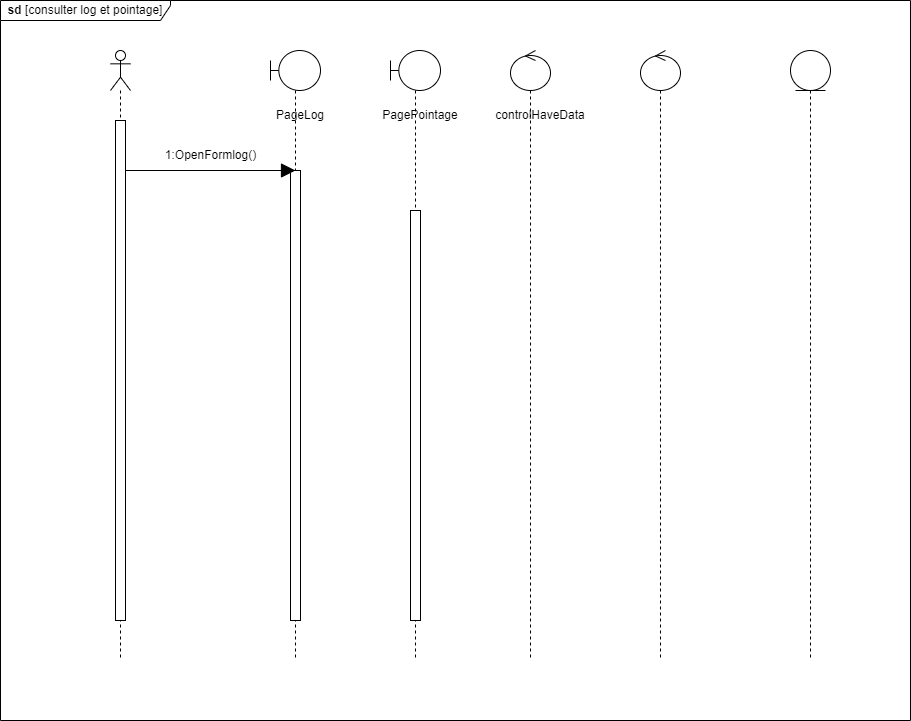

The diagram above was exported from draw.io. Its source (the exported page's mxGraphModel, read from the mxfile embedded in the PNG):
<mxGraphModel dx="2261" dy="733" grid="1" gridSize="10" guides="1" tooltips="1" connect="1" arrows="1" fold="1" page="1" pageScale="1" pageWidth="827" pageHeight="1169" math="0" shadow="0">
  <root>
    <mxCell id="0" />
    <mxCell id="1" parent="0" />
    <mxCell id="A5RBOforYYM7HajB-Tma-3" value="" style="shape=umlLifeline;perimeter=lifelinePerimeter;whiteSpace=wrap;html=1;container=1;dropTarget=0;collapsible=0;recursiveResize=0;outlineConnect=0;portConstraint=eastwest;newEdgeStyle={&quot;edgeStyle&quot;:&quot;elbowEdgeStyle&quot;,&quot;elbow&quot;:&quot;vertical&quot;,&quot;curved&quot;:0,&quot;rounded&quot;:0};participant=umlBoundary;size=40;" parent="1" vertex="1">
      <mxGeometry x="200" y="80" width="50" height="610" as="geometry" />
    </mxCell>
    <mxCell id="A5RBOforYYM7HajB-Tma-11" value="" style="html=1;points=[];perimeter=orthogonalPerimeter;outlineConnect=0;targetShapes=umlLifeline;portConstraint=eastwest;newEdgeStyle={&quot;edgeStyle&quot;:&quot;elbowEdgeStyle&quot;,&quot;elbow&quot;:&quot;vertical&quot;,&quot;curved&quot;:0,&quot;rounded&quot;:0};" parent="A5RBOforYYM7HajB-Tma-3" vertex="1">
      <mxGeometry x="20" y="120" width="10" height="450" as="geometry" />
    </mxCell>
    <mxCell id="A5RBOforYYM7HajB-Tma-5" value="" style="shape=umlLifeline;perimeter=lifelinePerimeter;whiteSpace=wrap;html=1;container=1;dropTarget=0;collapsible=0;recursiveResize=0;outlineConnect=0;portConstraint=eastwest;newEdgeStyle={&quot;edgeStyle&quot;:&quot;elbowEdgeStyle&quot;,&quot;elbow&quot;:&quot;vertical&quot;,&quot;curved&quot;:0,&quot;rounded&quot;:0};participant=umlEntity;" parent="1" vertex="1">
      <mxGeometry x="720" y="80" width="40" height="610" as="geometry" />
    </mxCell>
    <mxCell id="A5RBOforYYM7HajB-Tma-7" value="" style="shape=umlLifeline;perimeter=lifelinePerimeter;whiteSpace=wrap;html=1;container=1;dropTarget=0;collapsible=0;recursiveResize=0;outlineConnect=0;portConstraint=eastwest;newEdgeStyle={&quot;edgeStyle&quot;:&quot;elbowEdgeStyle&quot;,&quot;elbow&quot;:&quot;vertical&quot;,&quot;curved&quot;:0,&quot;rounded&quot;:0};participant=umlActor;" parent="1" vertex="1">
      <mxGeometry x="40" y="80" width="20" height="610" as="geometry" />
    </mxCell>
    <mxCell id="A5RBOforYYM7HajB-Tma-10" value="" style="html=1;points=[];perimeter=orthogonalPerimeter;outlineConnect=0;targetShapes=umlLifeline;portConstraint=eastwest;newEdgeStyle={&quot;edgeStyle&quot;:&quot;elbowEdgeStyle&quot;,&quot;elbow&quot;:&quot;vertical&quot;,&quot;curved&quot;:0,&quot;rounded&quot;:0};" parent="A5RBOforYYM7HajB-Tma-7" vertex="1">
      <mxGeometry x="5" y="70" width="10" height="500" as="geometry" />
    </mxCell>
    <mxCell id="A5RBOforYYM7HajB-Tma-8" value="" style="shape=umlLifeline;perimeter=lifelinePerimeter;whiteSpace=wrap;html=1;container=1;dropTarget=0;collapsible=0;recursiveResize=0;outlineConnect=0;portConstraint=eastwest;newEdgeStyle={&quot;edgeStyle&quot;:&quot;elbowEdgeStyle&quot;,&quot;elbow&quot;:&quot;vertical&quot;,&quot;curved&quot;:0,&quot;rounded&quot;:0};participant=umlControl;" parent="1" vertex="1">
      <mxGeometry x="440" y="80" width="40" height="610" as="geometry" />
    </mxCell>
    <mxCell id="A5RBOforYYM7HajB-Tma-9" value="" style="shape=umlLifeline;perimeter=lifelinePerimeter;whiteSpace=wrap;html=1;container=1;dropTarget=0;collapsible=0;recursiveResize=0;outlineConnect=0;portConstraint=eastwest;newEdgeStyle={&quot;edgeStyle&quot;:&quot;elbowEdgeStyle&quot;,&quot;elbow&quot;:&quot;vertical&quot;,&quot;curved&quot;:0,&quot;rounded&quot;:0};participant=umlControl;" parent="1" vertex="1">
      <mxGeometry x="570" y="80" width="40" height="610" as="geometry" />
    </mxCell>
    <mxCell id="A5RBOforYYM7HajB-Tma-15" value="" style="endArrow=block;endFill=1;endSize=12;html=1;rounded=0;" parent="1" edge="1" source="A5RBOforYYM7HajB-Tma-10">
      <mxGeometry width="160" relative="1" as="geometry">
        <mxPoint x="60" y="200" as="sourcePoint" />
        <mxPoint x="225" y="200" as="targetPoint" />
      </mxGeometry>
    </mxCell>
    <mxCell id="A5RBOforYYM7HajB-Tma-18" value="1:OpenFormlog()" style="text;html=1;align=center;verticalAlign=middle;resizable=0;points=[];autosize=1;strokeColor=none;fillColor=none;" parent="1" vertex="1">
      <mxGeometry x="85" y="170" width="110" height="30" as="geometry" />
    </mxCell>
    <mxCell id="A5RBOforYYM7HajB-Tma-19" value="&lt;b&gt;sd&lt;/b&gt; [consulter log et pointage]" style="shape=umlFrame;whiteSpace=wrap;html=1;pointerEvents=0;width=170;height=20;" parent="1" vertex="1">
      <mxGeometry x="-70" y="30" width="910" height="720" as="geometry" />
    </mxCell>
    <mxCell id="A5RBOforYYM7HajB-Tma-21" value="PageLog" style="text;html=1;strokeColor=none;fillColor=none;align=center;verticalAlign=middle;whiteSpace=wrap;rounded=0;" parent="1" vertex="1">
      <mxGeometry x="200" y="130" width="60" height="30" as="geometry" />
    </mxCell>
    <mxCell id="A5RBOforYYM7HajB-Tma-22" value="" style="shape=umlLifeline;perimeter=lifelinePerimeter;whiteSpace=wrap;html=1;container=1;dropTarget=0;collapsible=0;recursiveResize=0;outlineConnect=0;portConstraint=eastwest;newEdgeStyle={&quot;edgeStyle&quot;:&quot;elbowEdgeStyle&quot;,&quot;elbow&quot;:&quot;vertical&quot;,&quot;curved&quot;:0,&quot;rounded&quot;:0};participant=umlBoundary;size=40;" parent="1" vertex="1">
      <mxGeometry x="320" y="80" width="50" height="610" as="geometry" />
    </mxCell>
    <mxCell id="A5RBOforYYM7HajB-Tma-23" value="" style="html=1;points=[];perimeter=orthogonalPerimeter;outlineConnect=0;targetShapes=umlLifeline;portConstraint=eastwest;newEdgeStyle={&quot;edgeStyle&quot;:&quot;elbowEdgeStyle&quot;,&quot;elbow&quot;:&quot;vertical&quot;,&quot;curved&quot;:0,&quot;rounded&quot;:0};" parent="A5RBOforYYM7HajB-Tma-22" vertex="1">
      <mxGeometry x="20" y="160" width="10" height="410" as="geometry" />
    </mxCell>
    <mxCell id="A5RBOforYYM7HajB-Tma-24" value="PagePointage" style="text;html=1;strokeColor=none;fillColor=none;align=center;verticalAlign=middle;whiteSpace=wrap;rounded=0;" parent="1" vertex="1">
      <mxGeometry x="320" y="130" width="60" height="30" as="geometry" />
    </mxCell>
    <mxCell id="vnDBbqfmwdleq23sgLSE-2" value="controlHaveData" style="text;html=1;strokeColor=none;fillColor=none;align=center;verticalAlign=middle;whiteSpace=wrap;rounded=0;" vertex="1" parent="1">
      <mxGeometry x="440" y="130" width="60" height="30" as="geometry" />
    </mxCell>
  </root>
</mxGraphModel>